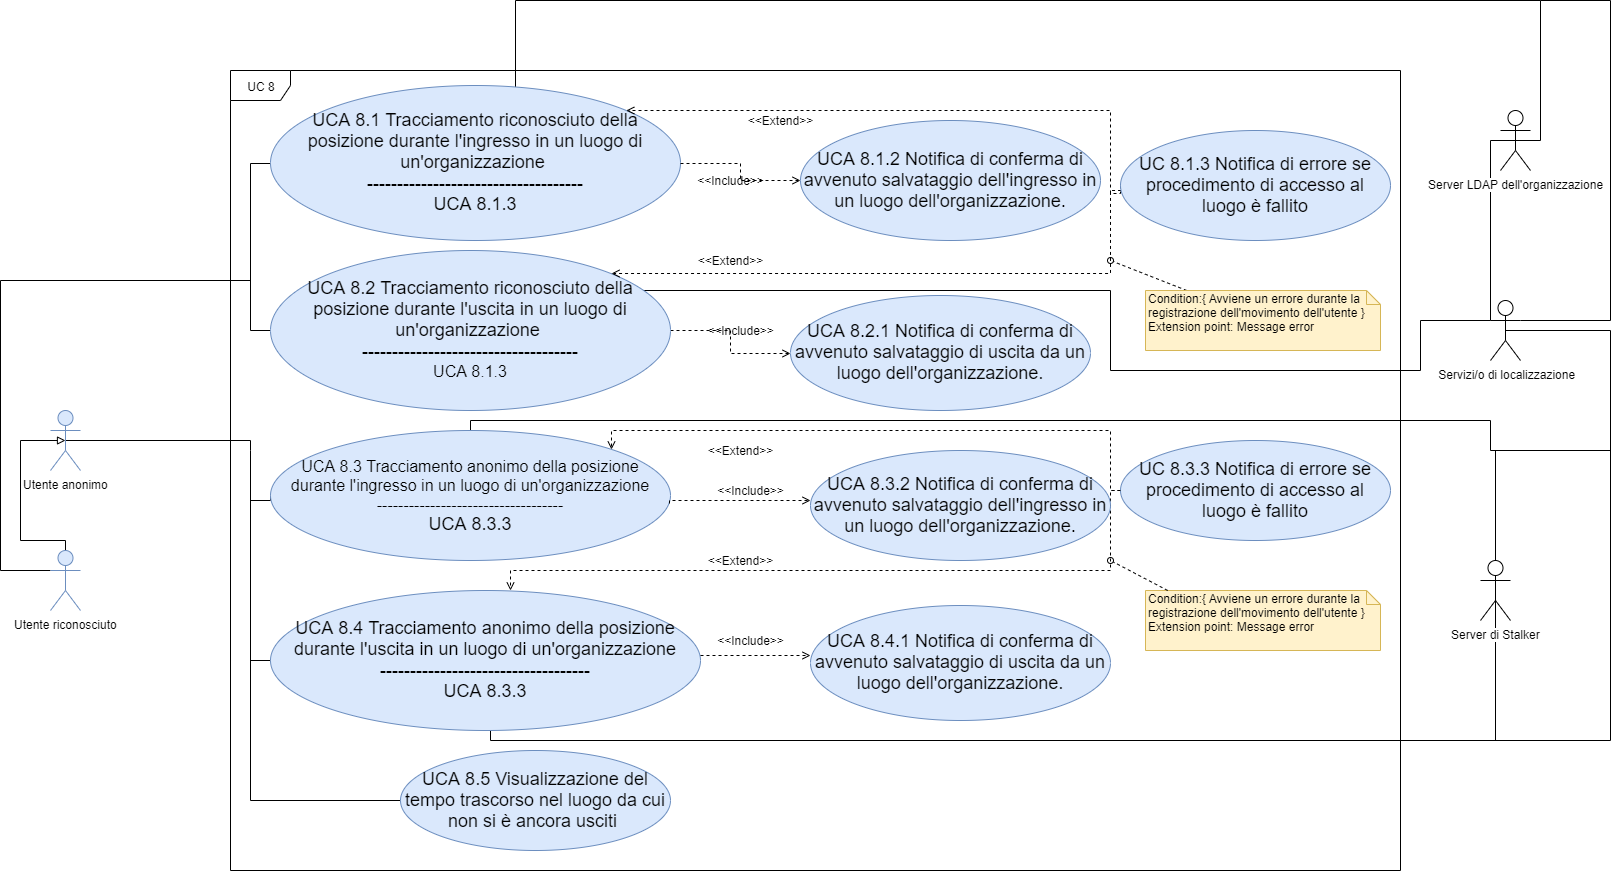

The diagram above was exported from draw.io. Its source (the exported page's mxGraphModel, read from the mxfile embedded in the PNG):
<mxGraphModel dx="1024" dy="592" grid="1" gridSize="10" guides="1" tooltips="1" connect="1" arrows="1" fold="1" page="1" pageScale="1" pageWidth="1169" pageHeight="826" background="#ffffff" math="0" shadow="0">
  <root>
    <mxCell id="0" />
    <mxCell id="1" parent="0" />
    <mxCell id="yFqueE0bvkqC2CLvMh4e-42" value="UC 8" style="shape=umlFrame;whiteSpace=wrap;html=1;" parent="1" vertex="1">
      <mxGeometry x="240" y="130" width="1170" height="800" as="geometry" />
    </mxCell>
    <mxCell id="ryatQjnRSR0lxB6GiJ_4-29" style="edgeStyle=orthogonalEdgeStyle;rounded=0;orthogonalLoop=1;jettySize=auto;html=1;exitX=0.5;exitY=0.5;exitDx=0;exitDy=0;exitPerimeter=0;endArrow=none;endFill=0;" parent="1" source="yFqueE0bvkqC2CLvMh4e-43" edge="1">
      <mxGeometry relative="1" as="geometry">
        <mxPoint x="260" y="510" as="targetPoint" />
        <Array as="points">
          <mxPoint x="260" y="500" />
        </Array>
      </mxGeometry>
    </mxCell>
    <mxCell id="yFqueE0bvkqC2CLvMh4e-43" value="Utente anonimo" style="shape=umlActor;verticalLabelPosition=bottom;labelBackgroundColor=#ffffff;verticalAlign=top;html=1;fillColor=#dae8fc;strokeColor=#6c8ebf;" parent="1" vertex="1">
      <mxGeometry x="60" y="470" width="30" height="60" as="geometry" />
    </mxCell>
    <mxCell id="ryatQjnRSR0lxB6GiJ_4-37" style="edgeStyle=orthogonalEdgeStyle;rounded=0;orthogonalLoop=1;jettySize=auto;html=1;entryX=0.5;entryY=0.5;entryDx=0;entryDy=0;entryPerimeter=0;endArrow=block;endFill=0;" parent="1" source="ryatQjnRSR0lxB6GiJ_4-31" target="yFqueE0bvkqC2CLvMh4e-43" edge="1">
      <mxGeometry relative="1" as="geometry">
        <Array as="points">
          <mxPoint x="75" y="600" />
          <mxPoint x="30" y="600" />
          <mxPoint x="30" y="500" />
        </Array>
      </mxGeometry>
    </mxCell>
    <mxCell id="ryatQjnRSR0lxB6GiJ_4-38" style="edgeStyle=orthogonalEdgeStyle;rounded=0;orthogonalLoop=1;jettySize=auto;html=1;exitX=0;exitY=0.3333333333333333;exitDx=0;exitDy=0;exitPerimeter=0;endArrow=none;endFill=0;" parent="1" source="ryatQjnRSR0lxB6GiJ_4-31" edge="1">
      <mxGeometry relative="1" as="geometry">
        <mxPoint x="260" y="250" as="targetPoint" />
        <Array as="points">
          <mxPoint x="10" y="630" />
          <mxPoint x="10" y="340" />
          <mxPoint x="260" y="340" />
        </Array>
      </mxGeometry>
    </mxCell>
    <mxCell id="ryatQjnRSR0lxB6GiJ_4-31" value="Utente riconosciuto&lt;br&gt;" style="shape=umlActor;verticalLabelPosition=bottom;labelBackgroundColor=#ffffff;verticalAlign=top;html=1;fillColor=#dae8fc;strokeColor=#6c8ebf;" parent="1" vertex="1">
      <mxGeometry x="60" y="610" width="30" height="60" as="geometry" />
    </mxCell>
    <mxCell id="yFqueE0bvkqC2CLvMh4e-51" style="edgeStyle=orthogonalEdgeStyle;rounded=0;orthogonalLoop=1;jettySize=auto;html=1;exitX=0;exitY=0.5;exitDx=0;exitDy=0;endArrow=none;endFill=0;" parent="1" source="yFqueE0bvkqC2CLvMh4e-47" edge="1">
      <mxGeometry relative="1" as="geometry">
        <mxPoint x="260" y="390" as="targetPoint" />
      </mxGeometry>
    </mxCell>
    <mxCell id="ryatQjnRSR0lxB6GiJ_4-47" style="edgeStyle=orthogonalEdgeStyle;rounded=0;orthogonalLoop=1;jettySize=auto;html=1;endArrow=none;endFill=0;entryX=0.5;entryY=0.5;entryDx=0;entryDy=0;entryPerimeter=0;" parent="1" source="yFqueE0bvkqC2CLvMh4e-47" target="ryatQjnRSR0lxB6GiJ_4-41" edge="1">
      <mxGeometry relative="1" as="geometry">
        <mxPoint x="1500" y="220" as="targetPoint" />
        <Array as="points">
          <mxPoint x="525" y="60" />
          <mxPoint x="1550" y="60" />
          <mxPoint x="1550" y="200" />
        </Array>
      </mxGeometry>
    </mxCell>
    <mxCell id="yFqueE0bvkqC2CLvMh4e-47" value="&lt;font style=&quot;font-size: 18px&quot;&gt;&lt;font style=&quot;font-size: 18px ; line-height: 110%&quot;&gt;UCA 8.1 Tracciamento riconosciuto della posizione durante l'ingresso in un luogo di un'organizzazione&amp;nbsp;&lt;br&gt;------------------------------------&lt;br&gt;UCA 8.1.3&lt;/font&gt;&lt;br&gt;&lt;/font&gt;" style="ellipse;whiteSpace=wrap;html=1;fillColor=#dae8fc;strokeColor=#6c8ebf;" parent="1" vertex="1">
      <mxGeometry x="280" y="145" width="410" height="155" as="geometry" />
    </mxCell>
    <mxCell id="yFqueE0bvkqC2CLvMh4e-57" style="edgeStyle=orthogonalEdgeStyle;rounded=0;orthogonalLoop=1;jettySize=auto;html=1;exitX=1;exitY=0.5;exitDx=0;exitDy=0;entryX=0;entryY=0.5;entryDx=0;entryDy=0;dashed=1;startArrow=none;startFill=0;endArrow=open;endFill=0;" parent="1" source="yFqueE0bvkqC2CLvMh4e-47" target="yFqueE0bvkqC2CLvMh4e-56" edge="1">
      <mxGeometry relative="1" as="geometry" />
    </mxCell>
    <mxCell id="ryatQjnRSR0lxB6GiJ_4-9" style="edgeStyle=orthogonalEdgeStyle;rounded=0;orthogonalLoop=1;jettySize=auto;html=1;exitX=1;exitY=0.5;exitDx=0;exitDy=0;endArrow=open;endFill=0;dashed=1;" parent="1" source="yFqueE0bvkqC2CLvMh4e-49" target="ryatQjnRSR0lxB6GiJ_4-8" edge="1">
      <mxGeometry relative="1" as="geometry" />
    </mxCell>
    <mxCell id="ryatQjnRSR0lxB6GiJ_4-39" style="edgeStyle=orthogonalEdgeStyle;rounded=0;orthogonalLoop=1;jettySize=auto;html=1;exitX=0;exitY=0.5;exitDx=0;exitDy=0;endArrow=none;endFill=0;" parent="1" source="yFqueE0bvkqC2CLvMh4e-49" edge="1">
      <mxGeometry relative="1" as="geometry">
        <mxPoint x="260" y="390" as="targetPoint" />
        <Array as="points">
          <mxPoint x="260" y="390" />
        </Array>
      </mxGeometry>
    </mxCell>
    <mxCell id="ryatQjnRSR0lxB6GiJ_4-48" style="edgeStyle=orthogonalEdgeStyle;rounded=0;orthogonalLoop=1;jettySize=auto;html=1;exitX=1;exitY=0;exitDx=0;exitDy=0;endArrow=none;endFill=0;entryX=0.5;entryY=0.5;entryDx=0;entryDy=0;entryPerimeter=0;" parent="1" source="yFqueE0bvkqC2CLvMh4e-49" target="ryatQjnRSR0lxB6GiJ_4-41" edge="1">
      <mxGeometry relative="1" as="geometry">
        <mxPoint x="1500" y="369" as="targetPoint" />
        <Array as="points">
          <mxPoint x="621" y="350" />
          <mxPoint x="1120" y="350" />
          <mxPoint x="1120" y="430" />
          <mxPoint x="1430" y="430" />
          <mxPoint x="1430" y="380" />
          <mxPoint x="1500" y="380" />
          <mxPoint x="1500" y="200" />
        </Array>
      </mxGeometry>
    </mxCell>
    <mxCell id="yFqueE0bvkqC2CLvMh4e-49" value="&lt;font style=&quot;font-size: 18px&quot;&gt;&lt;span style=&quot;white-space: normal&quot;&gt;UCA 8.2 Tracciamento riconosciuto della posizione durante l'uscita in un luogo di un'organizzazione&amp;nbsp;&lt;br&gt;&lt;/span&gt;------------------------------------&lt;br&gt;&lt;/font&gt;&lt;span style=&quot;white-space: normal&quot;&gt;&lt;font size=&quot;3&quot;&gt;UCA 8.1.3&lt;/font&gt;&lt;br&gt;&lt;/span&gt;" style="ellipse;whiteSpace=wrap;html=1;fillColor=#dae8fc;strokeColor=#6c8ebf;" parent="1" vertex="1">
      <mxGeometry x="280" y="310" width="400" height="160" as="geometry" />
    </mxCell>
    <mxCell id="yFqueE0bvkqC2CLvMh4e-53" style="rounded=0;orthogonalLoop=1;jettySize=auto;html=1;exitX=0;exitY=0.5;exitDx=0;exitDy=0;endArrow=open;endFill=0;startArrow=none;startFill=0;dashed=1;edgeStyle=orthogonalEdgeStyle;" parent="1" source="yFqueE0bvkqC2CLvMh4e-52" target="yFqueE0bvkqC2CLvMh4e-47" edge="1">
      <mxGeometry relative="1" as="geometry">
        <Array as="points">
          <mxPoint x="1130" y="253" />
          <mxPoint x="1120" y="253" />
          <mxPoint x="1120" y="170" />
          <mxPoint x="545" y="170" />
        </Array>
      </mxGeometry>
    </mxCell>
    <mxCell id="ryatQjnRSR0lxB6GiJ_4-10" style="edgeStyle=orthogonalEdgeStyle;rounded=0;orthogonalLoop=1;jettySize=auto;html=1;entryX=1;entryY=0;entryDx=0;entryDy=0;dashed=1;endArrow=open;endFill=0;" parent="1" source="yFqueE0bvkqC2CLvMh4e-52" target="yFqueE0bvkqC2CLvMh4e-49" edge="1">
      <mxGeometry relative="1" as="geometry">
        <Array as="points">
          <mxPoint x="1120" y="250" />
          <mxPoint x="1120" y="333" />
        </Array>
      </mxGeometry>
    </mxCell>
    <mxCell id="yFqueE0bvkqC2CLvMh4e-52" value="&lt;font style=&quot;font-size: 18px&quot;&gt;UC 8.1.3&amp;nbsp;Notifica di errore se procedimento di accesso al luogo è fallito&lt;/font&gt;" style="ellipse;whiteSpace=wrap;html=1;fillColor=#dae8fc;strokeColor=#6c8ebf;" parent="1" vertex="1">
      <mxGeometry x="1130" y="190" width="270" height="110" as="geometry" />
    </mxCell>
    <mxCell id="yFqueE0bvkqC2CLvMh4e-55" value="&amp;lt;&amp;lt;Extend&amp;gt;&amp;gt;" style="text;html=1;strokeColor=none;fillColor=none;align=center;verticalAlign=middle;whiteSpace=wrap;rounded=0;direction=south;" parent="1" vertex="1">
      <mxGeometry x="780" y="160" width="20" height="40" as="geometry" />
    </mxCell>
    <mxCell id="yFqueE0bvkqC2CLvMh4e-56" value="&lt;font style=&quot;font-size: 18px&quot;&gt;UCA 8.1.2 Notifica di conferma di avvenuto salvataggio dell'ingresso in un luogo dell'organizzazione.&lt;/font&gt;" style="ellipse;whiteSpace=wrap;html=1;fillColor=#dae8fc;strokeColor=#6c8ebf;" parent="1" vertex="1">
      <mxGeometry x="810" y="180" width="300" height="120" as="geometry" />
    </mxCell>
    <mxCell id="yFqueE0bvkqC2CLvMh4e-58" value="&amp;lt;&amp;lt;Include&amp;gt;&amp;gt;" style="text;html=1;strokeColor=none;fillColor=none;align=center;verticalAlign=middle;whiteSpace=wrap;rounded=0;" parent="1" vertex="1">
      <mxGeometry x="720" y="230" width="40" height="20" as="geometry" />
    </mxCell>
    <mxCell id="ryatQjnRSR0lxB6GiJ_4-12" style="rounded=0;orthogonalLoop=1;jettySize=auto;html=1;dashed=1;endArrow=oval;endFill=0;" parent="1" source="yFqueE0bvkqC2CLvMh4e-60" edge="1">
      <mxGeometry relative="1" as="geometry">
        <mxPoint x="1120" y="320" as="targetPoint" />
      </mxGeometry>
    </mxCell>
    <mxCell id="yFqueE0bvkqC2CLvMh4e-60" value="Condition:{&amp;nbsp;Avviene un errore durante la registrazione dell'movimento dell'utente }&lt;br&gt;Extension point: Message error" style="shape=note;whiteSpace=wrap;html=1;size=14;verticalAlign=top;align=left;spacingTop=-6;fillColor=#fff2cc;strokeColor=#d6b656;" parent="1" vertex="1">
      <mxGeometry x="1155" y="350" width="235" height="60" as="geometry" />
    </mxCell>
    <mxCell id="ryatQjnRSR0lxB6GiJ_4-30" style="edgeStyle=orthogonalEdgeStyle;rounded=0;orthogonalLoop=1;jettySize=auto;html=1;exitX=0;exitY=0.5;exitDx=0;exitDy=0;endArrow=none;endFill=0;" parent="1" source="ryatQjnRSR0lxB6GiJ_4-1" edge="1">
      <mxGeometry relative="1" as="geometry">
        <mxPoint x="260" y="510" as="targetPoint" />
        <Array as="points">
          <mxPoint x="260" y="560" />
        </Array>
      </mxGeometry>
    </mxCell>
    <mxCell id="sCY5vfq0FqPo1ayh9wc_-4" style="edgeStyle=orthogonalEdgeStyle;rounded=0;orthogonalLoop=1;jettySize=auto;html=1;exitX=0.5;exitY=0;exitDx=0;exitDy=0;endArrow=none;endFill=0;" edge="1" parent="1" source="ryatQjnRSR0lxB6GiJ_4-1">
      <mxGeometry relative="1" as="geometry">
        <mxPoint x="1620" y="510" as="targetPoint" />
        <Array as="points">
          <mxPoint x="480" y="480" />
          <mxPoint x="1500" y="480" />
          <mxPoint x="1500" y="510" />
        </Array>
      </mxGeometry>
    </mxCell>
    <mxCell id="ryatQjnRSR0lxB6GiJ_4-1" value="&lt;font style=&quot;font-size: 16px&quot;&gt;&lt;span style=&quot;white-space: normal&quot;&gt;UCA 8.3 Tracciamento anonimo della posizione durante l'ingresso in un luogo di un'organizzazione&lt;br&gt;&lt;/span&gt;-----------------------------------&lt;br&gt;&lt;/font&gt;&lt;span style=&quot;white-space: normal ; font-size: 18px&quot;&gt;&lt;font style=&quot;font-size: 18px&quot;&gt;UCA 8.3.3&lt;/font&gt;&lt;br&gt;&lt;/span&gt;" style="ellipse;whiteSpace=wrap;html=1;fillColor=#dae8fc;strokeColor=#6c8ebf;" parent="1" vertex="1">
      <mxGeometry x="280" y="490" width="400" height="130" as="geometry" />
    </mxCell>
    <mxCell id="ryatQjnRSR0lxB6GiJ_4-6" style="edgeStyle=orthogonalEdgeStyle;rounded=0;orthogonalLoop=1;jettySize=auto;html=1;exitX=0;exitY=0.5;exitDx=0;exitDy=0;endArrow=none;endFill=0;" parent="1" source="ryatQjnRSR0lxB6GiJ_4-2" edge="1">
      <mxGeometry relative="1" as="geometry">
        <mxPoint x="260" y="550" as="targetPoint" />
      </mxGeometry>
    </mxCell>
    <mxCell id="ryatQjnRSR0lxB6GiJ_4-49" style="edgeStyle=orthogonalEdgeStyle;rounded=0;orthogonalLoop=1;jettySize=auto;html=1;exitX=0.5;exitY=1;exitDx=0;exitDy=0;entryX=0.5;entryY=0.5;entryDx=0;entryDy=0;entryPerimeter=0;endArrow=none;endFill=0;" parent="1" source="ryatQjnRSR0lxB6GiJ_4-2" target="ryatQjnRSR0lxB6GiJ_4-42" edge="1">
      <mxGeometry relative="1" as="geometry">
        <Array as="points">
          <mxPoint x="500" y="790" />
          <mxPoint x="500" y="800" />
          <mxPoint x="1505" y="800" />
        </Array>
      </mxGeometry>
    </mxCell>
    <mxCell id="ryatQjnRSR0lxB6GiJ_4-2" value="&lt;font style=&quot;font-size: 18px&quot;&gt;&lt;span style=&quot;white-space: normal&quot;&gt;UCA 8.4 Tracciamento anonimo della posizione durante l'uscita in un luogo di un'organizzazione&lt;br&gt;&lt;/span&gt;-----------------------------------&lt;br&gt;UCA 8.3.3&lt;/font&gt;" style="ellipse;whiteSpace=wrap;html=1;fillColor=#dae8fc;strokeColor=#6c8ebf;" parent="1" vertex="1">
      <mxGeometry x="280" y="650" width="430" height="140" as="geometry" />
    </mxCell>
    <mxCell id="ryatQjnRSR0lxB6GiJ_4-7" style="edgeStyle=orthogonalEdgeStyle;rounded=0;orthogonalLoop=1;jettySize=auto;html=1;exitX=0;exitY=0.5;exitDx=0;exitDy=0;endArrow=none;endFill=0;" parent="1" source="ryatQjnRSR0lxB6GiJ_4-4" edge="1">
      <mxGeometry relative="1" as="geometry">
        <mxPoint x="260" y="700" as="targetPoint" />
      </mxGeometry>
    </mxCell>
    <mxCell id="ryatQjnRSR0lxB6GiJ_4-4" value="&lt;span style=&quot;white-space: normal&quot;&gt;&lt;font style=&quot;font-size: 18px&quot;&gt;UCA 8.5 Visualizzazione del tempo trascorso nel luogo da cui non si è ancora usciti&amp;nbsp;&lt;/font&gt;&lt;/span&gt;" style="ellipse;whiteSpace=wrap;html=1;fillColor=#dae8fc;strokeColor=#6c8ebf;" parent="1" vertex="1">
      <mxGeometry x="410" y="810" width="270" height="100" as="geometry" />
    </mxCell>
    <mxCell id="ryatQjnRSR0lxB6GiJ_4-8" value="&lt;font style=&quot;font-size: 18px&quot;&gt;UCA 8.2.1 Notifica di conferma di avvenuto salvataggio di uscita da un luogo dell'organizzazione.&lt;/font&gt;" style="ellipse;whiteSpace=wrap;html=1;fillColor=#dae8fc;strokeColor=#6c8ebf;" parent="1" vertex="1">
      <mxGeometry x="800" y="355" width="300" height="115" as="geometry" />
    </mxCell>
    <mxCell id="ryatQjnRSR0lxB6GiJ_4-11" value="&amp;lt;&amp;lt;Extend&amp;gt;&amp;gt;" style="text;html=1;strokeColor=none;fillColor=none;align=center;verticalAlign=middle;whiteSpace=wrap;rounded=0;direction=south;" parent="1" vertex="1">
      <mxGeometry x="730" y="300" width="20" height="40" as="geometry" />
    </mxCell>
    <mxCell id="ryatQjnRSR0lxB6GiJ_4-13" value="&amp;lt;&amp;lt;Include&amp;gt;&amp;gt;" style="text;html=1;strokeColor=none;fillColor=none;align=center;verticalAlign=middle;whiteSpace=wrap;rounded=0;" parent="1" vertex="1">
      <mxGeometry x="730" y="380" width="40" height="20" as="geometry" />
    </mxCell>
    <mxCell id="ryatQjnRSR0lxB6GiJ_4-19" style="edgeStyle=orthogonalEdgeStyle;rounded=0;orthogonalLoop=1;jettySize=auto;html=1;exitX=0;exitY=0.5;exitDx=0;exitDy=0;dashed=1;endArrow=open;endFill=0;" parent="1" source="ryatQjnRSR0lxB6GiJ_4-14" edge="1">
      <mxGeometry relative="1" as="geometry">
        <Array as="points">
          <mxPoint x="1120" y="550" />
          <mxPoint x="1120" y="490" />
          <mxPoint x="621" y="490" />
        </Array>
        <mxPoint x="621" y="509" as="targetPoint" />
      </mxGeometry>
    </mxCell>
    <mxCell id="ryatQjnRSR0lxB6GiJ_4-14" value="&lt;font style=&quot;font-size: 18px&quot;&gt;UC 8.3.3&amp;nbsp;Notifica di errore se procedimento di accesso al luogo è fallito&lt;/font&gt;" style="ellipse;whiteSpace=wrap;html=1;fillColor=#dae8fc;strokeColor=#6c8ebf;" parent="1" vertex="1">
      <mxGeometry x="1130" y="500" width="270" height="100" as="geometry" />
    </mxCell>
    <mxCell id="ryatQjnRSR0lxB6GiJ_4-15" value="Condition:{&amp;nbsp;Avviene un errore durante la registrazione dell'movimento dell'utente }&lt;br&gt;Extension point: Message error" style="shape=note;whiteSpace=wrap;html=1;size=14;verticalAlign=top;align=left;spacingTop=-6;fillColor=#fff2cc;strokeColor=#d6b656;" parent="1" vertex="1">
      <mxGeometry x="1155" y="650" width="235" height="60" as="geometry" />
    </mxCell>
    <mxCell id="ryatQjnRSR0lxB6GiJ_4-16" style="edgeStyle=orthogonalEdgeStyle;rounded=0;orthogonalLoop=1;jettySize=auto;html=1;entryX=0.5;entryY=0;entryDx=0;entryDy=0;dashed=1;endArrow=open;endFill=0;" parent="1" edge="1">
      <mxGeometry relative="1" as="geometry">
        <mxPoint x="1130" y="550" as="sourcePoint" />
        <mxPoint x="520" y="650" as="targetPoint" />
        <Array as="points">
          <mxPoint x="1120" y="550" />
          <mxPoint x="1120" y="630" />
          <mxPoint x="520" y="630" />
        </Array>
      </mxGeometry>
    </mxCell>
    <mxCell id="ryatQjnRSR0lxB6GiJ_4-20" style="rounded=0;orthogonalLoop=1;jettySize=auto;html=1;dashed=1;endArrow=oval;endFill=0;" parent="1" edge="1">
      <mxGeometry relative="1" as="geometry">
        <mxPoint x="1120" y="620" as="targetPoint" />
        <mxPoint x="1177.1875" y="650" as="sourcePoint" />
      </mxGeometry>
    </mxCell>
    <mxCell id="ryatQjnRSR0lxB6GiJ_4-21" value="&lt;font style=&quot;font-size: 18px&quot;&gt;UCA 8.3.2 Notifica di conferma di avvenuto salvataggio dell'ingresso in un luogo dell'organizzazione.&lt;/font&gt;" style="ellipse;whiteSpace=wrap;html=1;fillColor=#dae8fc;strokeColor=#6c8ebf;" parent="1" vertex="1">
      <mxGeometry x="820" y="510" width="300" height="110" as="geometry" />
    </mxCell>
    <mxCell id="ryatQjnRSR0lxB6GiJ_4-22" value="&lt;font style=&quot;font-size: 18px&quot;&gt;UCA 8.4.1 Notifica di conferma di avvenuto salvataggio di uscita da un luogo dell'organizzazione.&lt;/font&gt;" style="ellipse;whiteSpace=wrap;html=1;fillColor=#dae8fc;strokeColor=#6c8ebf;" parent="1" vertex="1">
      <mxGeometry x="820" y="665" width="300" height="115" as="geometry" />
    </mxCell>
    <mxCell id="ryatQjnRSR0lxB6GiJ_4-23" style="edgeStyle=orthogonalEdgeStyle;rounded=0;orthogonalLoop=1;jettySize=auto;html=1;exitX=0.997;exitY=0.56;exitDx=0;exitDy=0;endArrow=open;endFill=0;dashed=1;exitPerimeter=0;" parent="1" source="ryatQjnRSR0lxB6GiJ_4-1" edge="1">
      <mxGeometry relative="1" as="geometry">
        <mxPoint x="710" y="559.5" as="sourcePoint" />
        <mxPoint x="820" y="560" as="targetPoint" />
        <Array as="points">
          <mxPoint x="679" y="560" />
        </Array>
      </mxGeometry>
    </mxCell>
    <mxCell id="ryatQjnRSR0lxB6GiJ_4-24" style="edgeStyle=orthogonalEdgeStyle;rounded=0;orthogonalLoop=1;jettySize=auto;html=1;exitX=1;exitY=0.5;exitDx=0;exitDy=0;endArrow=open;endFill=0;dashed=1;" parent="1" edge="1">
      <mxGeometry relative="1" as="geometry">
        <mxPoint x="710" y="714.5" as="sourcePoint" />
        <mxPoint x="820" y="715" as="targetPoint" />
        <Array as="points">
          <mxPoint x="770" y="714.5" />
          <mxPoint x="770" y="714.5" />
        </Array>
      </mxGeometry>
    </mxCell>
    <mxCell id="ryatQjnRSR0lxB6GiJ_4-25" value="&amp;lt;&amp;lt;Include&amp;gt;&amp;gt;" style="text;html=1;strokeColor=none;fillColor=none;align=center;verticalAlign=middle;whiteSpace=wrap;rounded=0;" parent="1" vertex="1">
      <mxGeometry x="740" y="540" width="40" height="20" as="geometry" />
    </mxCell>
    <mxCell id="ryatQjnRSR0lxB6GiJ_4-26" value="&amp;lt;&amp;lt;Include&amp;gt;&amp;gt;" style="text;html=1;strokeColor=none;fillColor=none;align=center;verticalAlign=middle;whiteSpace=wrap;rounded=0;" parent="1" vertex="1">
      <mxGeometry x="740" y="690" width="40" height="20" as="geometry" />
    </mxCell>
    <mxCell id="ryatQjnRSR0lxB6GiJ_4-27" value="&amp;lt;&amp;lt;Extend&amp;gt;&amp;gt;" style="text;html=1;strokeColor=none;fillColor=none;align=center;verticalAlign=middle;whiteSpace=wrap;rounded=0;direction=south;" parent="1" vertex="1">
      <mxGeometry x="740" y="490" width="20" height="40" as="geometry" />
    </mxCell>
    <mxCell id="ryatQjnRSR0lxB6GiJ_4-28" value="&amp;lt;&amp;lt;Extend&amp;gt;&amp;gt;" style="text;html=1;strokeColor=none;fillColor=none;align=center;verticalAlign=middle;whiteSpace=wrap;rounded=0;direction=south;" parent="1" vertex="1">
      <mxGeometry x="740" y="600" width="20" height="40" as="geometry" />
    </mxCell>
    <mxCell id="ryatQjnRSR0lxB6GiJ_4-54" style="edgeStyle=orthogonalEdgeStyle;rounded=0;orthogonalLoop=1;jettySize=auto;html=1;exitX=0.5;exitY=0.5;exitDx=0;exitDy=0;exitPerimeter=0;endArrow=none;endFill=0;" parent="1" source="ryatQjnRSR0lxB6GiJ_4-40" edge="1">
      <mxGeometry relative="1" as="geometry">
        <mxPoint x="1620" y="800" as="targetPoint" />
        <Array as="points">
          <mxPoint x="1620" y="390" />
          <mxPoint x="1620" y="800" />
        </Array>
      </mxGeometry>
    </mxCell>
    <mxCell id="sCY5vfq0FqPo1ayh9wc_-6" style="edgeStyle=orthogonalEdgeStyle;rounded=0;orthogonalLoop=1;jettySize=auto;html=1;exitX=1;exitY=0.3333333333333333;exitDx=0;exitDy=0;exitPerimeter=0;endArrow=none;endFill=0;" edge="1" parent="1" source="ryatQjnRSR0lxB6GiJ_4-40">
      <mxGeometry relative="1" as="geometry">
        <mxPoint x="1550" y="60" as="targetPoint" />
        <Array as="points">
          <mxPoint x="1620" y="380" />
          <mxPoint x="1620" y="60" />
        </Array>
      </mxGeometry>
    </mxCell>
    <mxCell id="ryatQjnRSR0lxB6GiJ_4-40" value="&amp;nbsp;Servizi/o di localizzazione" style="shape=umlActor;verticalLabelPosition=bottom;labelBackgroundColor=#ffffff;verticalAlign=top;html=1;outlineConnect=0;" parent="1" vertex="1">
      <mxGeometry x="1500" y="360" width="30" height="60" as="geometry" />
    </mxCell>
    <mxCell id="ryatQjnRSR0lxB6GiJ_4-41" value="Server LDAP dell'organizzazione" style="shape=umlActor;verticalLabelPosition=bottom;labelBackgroundColor=#ffffff;verticalAlign=top;html=1;outlineConnect=0;" parent="1" vertex="1">
      <mxGeometry x="1510" y="170" width="30" height="60" as="geometry" />
    </mxCell>
    <mxCell id="ryatQjnRSR0lxB6GiJ_4-42" value="Server di Stalker" style="shape=umlActor;verticalLabelPosition=bottom;labelBackgroundColor=#ffffff;verticalAlign=top;html=1;outlineConnect=0;" parent="1" vertex="1">
      <mxGeometry x="1490" y="620" width="30" height="60" as="geometry" />
    </mxCell>
    <mxCell id="ryatQjnRSR0lxB6GiJ_4-55" value="" style="endArrow=none;html=1;exitX=0.5;exitY=0;exitDx=0;exitDy=0;exitPerimeter=0;" parent="1" source="ryatQjnRSR0lxB6GiJ_4-42" edge="1">
      <mxGeometry width="50" height="50" relative="1" as="geometry">
        <mxPoint x="1640" y="600" as="sourcePoint" />
        <mxPoint x="1505" y="510" as="targetPoint" />
      </mxGeometry>
    </mxCell>
    <mxCell id="sCY5vfq0FqPo1ayh9wc_-5" value="" style="endArrow=none;html=1;" edge="1" parent="1">
      <mxGeometry width="50" height="50" relative="1" as="geometry">
        <mxPoint x="1500" y="800" as="sourcePoint" />
        <mxPoint x="1620" y="800" as="targetPoint" />
      </mxGeometry>
    </mxCell>
  </root>
</mxGraphModel>